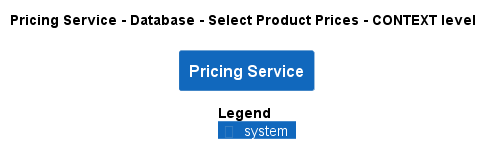

The diagram above was rendered by PlantUML. Its source (embedded in the PNG):
@startuml
!pragma layout smetana
!include ..\..\..\..\..\..\.c4s\C4_Context.puml

AddElementTag("state:new", $bgColor=green, $fontColor=#ffffff, $borderColor=green, $shadowing="False")
AddElementTag("state:changed", $bgColor=orange, $fontColor=#ffffff, $borderColor=orange, $shadowing="False")
AddElementTag("state:removed", $bgColor=red, $fontColor=#ffffff, $borderColor=red, $shadowing="False")

AddRelTag("state:new", $textColor=green, $lineColor=green)
AddRelTag("state:changed", $textColor=orange, $lineColor=orange)
AddRelTag("state:removed", $textColor=red, $lineColor=red)

SHOW_PERSON_PORTRAIT()
LAYOUT_TOP_DOWN()

skinparam linetype polyline

title Pricing Service - Database - Select Product Prices - CONTEXT level

System(ECommercePlatform.SoftwareSystems.PricingService, "Pricing Service", "")



SHOW_LEGEND()
@enduml